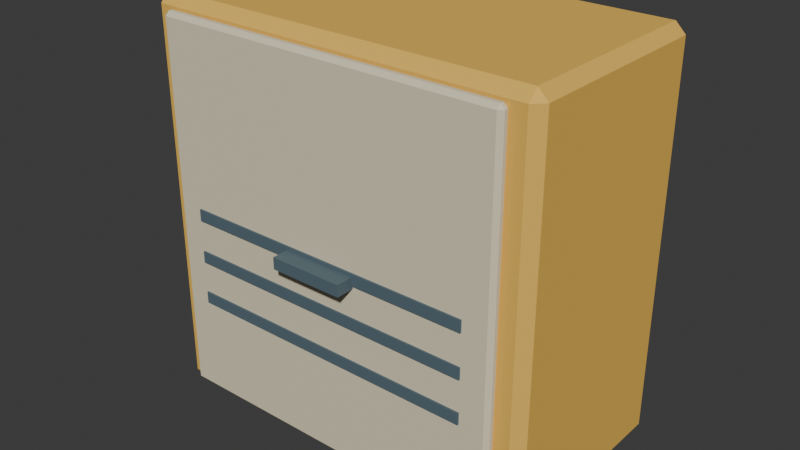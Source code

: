 # Source: portable_generator.blend  (saved by Blender 5.2.45; exported with 4.5.12 LTS)
import bpy
from mathutils import Matrix  # noqa: F401  (used for matrix-valued properties, if any)

bpy.ops.wm.read_factory_settings(use_empty=True)
scene = bpy.context.scene
scene.name = 'Scene'

# ---- collections
col_collection = bpy.data.collections.new('Collection'); scene.collection.children.link(col_collection)

# ---- materials (node trees are filled in below, after node groups)
mat_portable_generator_palette = bpy.data.materials.new('portable_generator palette')

# ---- material node trees
mat_portable_generator_palette.use_nodes = True; mat_portable_generator_palette.node_tree.nodes.clear()
_N = mat_portable_generator_palette.node_tree.nodes; _L = mat_portable_generator_palette.node_tree.links
n0 = _N.new('ShaderNodeBsdfPrincipled'); n0.name = 'Principled BSDF'; n0.location = (-200, 100)
n0.inputs[2].default_value = 0.78
n0.inputs[10].default_value = 0.005
n1 = _N.new('ShaderNodeOutputMaterial'); n1.name = 'Material Output'; n1.location = (200, 100)
n2 = _N.new('ShaderNodeVertexColor'); n2.name = 'Color Attribute'; n2.location = (0, 0)
n2.layer_name = 'Color'
_L.new(n0.outputs[0], n1.inputs[0])
_L.new(n2.outputs[0], n0.inputs[0])
n1.is_active_output = True

# ---- world
world_world = bpy.data.worlds.new('World'); scene.world = world_world
world_world.use_nodes = True; world_world.node_tree.nodes.clear()
_N = world_world.node_tree.nodes; _L = world_world.node_tree.links
n0 = _N.new('ShaderNodeOutputWorld'); n0.name = 'World Output'; n0.location = (200, 100)
n1 = _N.new('ShaderNodeBackground'); n1.name = 'Background'; n1.location = (-200, 100)
n1.inputs[0].default_value = (0.05088, 0.05088, 0.05088, 1.0)
_L.new(n1.outputs[0], n0.inputs[0])
n0.is_active_output = True
world_world.color = (0.05088, 0.05088, 0.05088)
world_world.sun_shadow_jitter_overblur = 0.0

# ---- meshes
me_cube_483 = bpy.data.meshes.new('Cube.483')
me_cube_483.from_pydata([(-0.57, -0.295, -0.6), (-0.57, -0.325, -0.57), (-0.6, -0.295, -0.57), (-0.57, -0.325, 0.57), (-0.57, -0.295, 0.6), (-0.6, -0.295, 0.57), (-0.57, 0.295, -0.6), (-0.6, 0.295, -0.57), (-0.57, 0.325, -0.57), (-0.57, 0.295, 0.6), (-0.57, 0.325, 0.57), (-0.6, 0.295, 0.57), (0.57, -0.295, -0.6), (0.6, -0.295, -0.57), (0.57, -0.325, -0.57), (0.57, -0.295, 0.6), (0.57, -0.325, 0.57), (0.6, -0.295, 0.57), (0.57, 0.295, -0.6), (0.57, 0.325, -0.57), (0.6, 0.295, -0.57), (0.57, 0.295, 0.6), (0.6, 0.295, 0.57), (0.57, 0.325, 0.57), (-0.516, -0.3455, -0.565), (-0.516, -0.3575, -0.553), (-0.528, -0.3455, -0.553), (-0.516, -0.3575, 0.553), (-0.516, -0.3455, 0.565), (-0.528, -0.3455, 0.553), (-0.516, -0.3345, -0.565), (-0.528, -0.3345, -0.553), (-0.516, -0.3225, -0.553), (-0.516, -0.3345, 0.565), (-0.516, -0.3225, 0.553), (-0.528, -0.3345, 0.553), (0.516, -0.3455, -0.565), (0.528, -0.3455, -0.553), (0.516, -0.3575, -0.553), (0.516, -0.3455, 0.565), (0.516, -0.3575, 0.553), (0.528, -0.3455, 0.553), (0.516, -0.3345, -0.565), (0.516, -0.3225, -0.553), (0.528, -0.3345, -0.553), (0.516, -0.3345, 0.565), (0.528, -0.3345, 0.553), (0.516, -0.3225, 0.553), (-0.11, -0.4125, -0.0175), (-0.11, -0.4125, 0.0175), (-0.11, -0.3575, -0.0175), (-0.11, -0.3575, 0.0175), (0.11, -0.4125, -0.0175), (0.11, -0.4125, 0.0175), (0.11, -0.3575, -0.0175), (0.11, -0.3575, 0.0175), (-0.444, -0.3625, -0.2675), (-0.444, -0.3625, -0.2325), (-0.444, -0.3375, -0.2675), (-0.444, -0.3375, -0.2325), (0.444, -0.3625, -0.2675), (0.444, -0.3625, -0.2325), (0.444, -0.3375, -0.2675), (0.444, -0.3375, -0.2325), (-0.444, -0.3625, -0.1375), (-0.444, -0.3625, -0.1025), (-0.444, -0.3375, -0.1375), (-0.444, -0.3375, -0.1025), (0.444, -0.3625, -0.1375), (0.444, -0.3625, -0.1025), (0.444, -0.3375, -0.1375), (0.444, -0.3375, -0.1025), (-0.444, -0.3625, -0.0075), (-0.444, -0.3625, 0.0275), (-0.444, -0.3375, -0.0075), (-0.444, -0.3375, 0.0275), (0.444, -0.3625, -0.0075), (0.444, -0.3625, 0.0275), (0.444, -0.3375, -0.0075), (0.444, -0.3375, 0.0275)], [], [(0, 1, 2), (3, 4, 5), (6, 7, 8), (9, 10, 11), (12, 13, 14), (15, 16, 17), (18, 19, 20), (21, 22, 23), (6, 0, 2, 7), (1, 3, 5, 2), (4, 9, 11, 5), (10, 8, 7, 11), (18, 6, 8, 19), (9, 21, 23, 10), (22, 20, 19, 23), (12, 18, 20, 13), (21, 15, 17, 22), (16, 14, 13, 17), (0, 12, 14, 1), (15, 4, 3, 16), (6, 18, 12, 0), (2, 5, 11, 7), (14, 16, 3, 1), (21, 9, 4, 15), (8, 10, 23, 19), (20, 22, 17, 13), (24, 25, 26), (27, 28, 29), (30, 31, 32), (33, 34, 35), (36, 37, 38), (39, 40, 41), (42, 43, 44), (45, 46, 47), (30, 24, 26, 31), (25, 27, 29, 26), (28, 33, 35, 29), (34, 32, 31, 35), (42, 30, 32, 43), (33, 45, 47, 34), (46, 44, 43, 47), (36, 42, 44, 37), (45, 39, 41, 46), (40, 38, 37, 41), (24, 36, 38, 25), (39, 28, 27, 40), (30, 42, 36, 24), (26, 29, 35, 31), (38, 40, 27, 25), (45, 33, 28, 39), (32, 34, 47, 43), (44, 46, 41, 37), (48, 49, 51, 50), (50, 51, 55, 54), (54, 55, 53, 52), (52, 53, 49, 48), (50, 54, 52, 48), (55, 51, 49, 53), (56, 57, 59, 58), (58, 59, 63, 62), (62, 63, 61, 60), (60, 61, 57, 56), (58, 62, 60, 56), (63, 59, 57, 61), (64, 65, 67, 66), (66, 67, 71, 70), (70, 71, 69, 68), (68, 69, 65, 64), (66, 70, 68, 64), (71, 67, 65, 69), (72, 73, 75, 74), (74, 75, 79, 78), (78, 79, 77, 76), (76, 77, 73, 72), (74, 78, 76, 72), (79, 75, 73, 77)])
_uv = me_cube_483.uv_layers.new(name='UVMap')
_uv.uv.foreach_set('vector', [0.1312, 0.7385, 0.1312, 0.75, 0.125, 0.7385, 0.6188, 0.0, 0.625, 0.01154, 0.6187, 0.01154, 0.1312, 0.5115, 0.125, 0.5115, 0.1312, 0.5, 0.625, 0.2444, 0.6187, 0.2547, 0.6187, 0.2385, 0.3688, 0.7385, 0.3797, 0.7385, 0.375, 0.7531, 0.6281, 0.7474, 0.6187, 0.7562, 0.6187, 0.7413, 0.3688, 0.5115, 0.375, 0.4969, 0.3797, 0.5115, 0.6281, 0.5026, 0.6187, 0.5087, 0.6187, 0.4938, 0.1312, 0.5115, 0.1312, 0.7385, 0.125, 0.7385, 0.125, 0.5115, 0.3813, 0.0, 0.6188, 0.0, 0.6187, 0.01154, 0.3812, 0.01154, 0.625, 0.01154, 0.625, 0.2444, 0.6187, 0.2385, 0.6187, 0.01154, 0.6187, 0.2547, 0.3812, 0.2562, 0.3812, 0.2385, 0.6187, 0.2385, 0.3688, 0.5115, 0.1312, 0.5115, 0.1312, 0.5, 0.375, 0.4969, 0.625, 0.2444, 0.6281, 0.5026, 0.6187, 0.4938, 0.6187, 0.2547, 0.6187, 0.5087, 0.3797, 0.5115, 0.375, 0.4969, 0.6187, 0.4938, 0.3688, 0.7385, 0.3688, 0.5115, 0.3797, 0.5115, 0.3797, 0.7385, 0.6281, 0.5026, 0.6281, 0.7474, 0.6187, 0.7413, 0.6187, 0.5087, 0.6187, 0.7562, 0.375, 0.7531, 0.3797, 0.7385, 0.6187, 0.7413, 0.1312, 0.7385, 0.3688, 0.7385, 0.375, 0.7531, 0.1312, 0.75, 0.6281, 0.7474, 0.625, 0.9938, 0.6187, 0.9937, 0.6187, 0.7562, 0.1312, 0.5115, 0.3688, 0.5115, 0.3688, 0.7385, 0.1312, 0.7385, 0.3812, 0.01154, 0.6187, 0.01154, 0.6187, 0.2385, 0.3812, 0.2385, 0.375, 0.7531, 0.6187, 0.7562, 0.6187, 0.9937, 0.3812, 0.9937, 0.6281, 0.5026, 0.8687, 0.5115, 0.8687, 0.7385, 0.6281, 0.7474, 0.3812, 0.2562, 0.6187, 0.2547, 0.6187, 0.4938, 0.375, 0.4969, 0.3797, 0.5115, 0.6187, 0.5087, 0.6187, 0.7413, 0.3797, 0.7385, 0.1278, 0.6643, 0.1278, 0.75, 0.125, 0.6643, 0.6223, 0.9972, 0.625, 0.9972, 0.6223, 1.0, 0.1278, 0.5857, 0.125, 0.5857, 0.1278, 0.5, 0.625, 0.2233, 0.6223, 0.2528, 0.6223, 0.1857, 0.3722, 0.6643, 0.377, 0.6643, 0.3749, 0.7514, 0.6264, 0.7086, 0.6223, 0.7528, 0.6223, 0.6857, 0.3722, 0.5857, 0.3749, 0.4986, 0.377, 0.5857, 0.6264, 0.5636, 0.6223, 0.5857, 0.6223, 0.4979, 0.1278, 0.5857, 0.1278, 0.6643, 0.125, 0.6643, 0.125, 0.5857, 0.3777, 0.0, 0.6223, 0.0, 0.6223, 0.08571, 0.3777, 0.08571, 0.625, 0.08571, 0.625, 0.2233, 0.6223, 0.1857, 0.6223, 0.08571, 0.6223, 0.2528, 0.3777, 0.2528, 0.3777, 0.1643, 0.6223, 0.1857, 0.3722, 0.5857, 0.1278, 0.5857, 0.1278, 0.5, 0.3749, 0.4986, 0.625, 0.2233, 0.6264, 0.5636, 0.6223, 0.4979, 0.6223, 0.2528, 0.6223, 0.5857, 0.377, 0.5857, 0.3749, 0.4986, 0.6223, 0.4979, 0.3722, 0.6643, 0.3722, 0.5857, 0.377, 0.5857, 0.377, 0.6643, 0.6264, 0.5636, 0.6264, 0.7086, 0.6223, 0.6857, 0.6223, 0.5857, 0.6223, 0.7528, 0.3749, 0.7514, 0.377, 0.6643, 0.6223, 0.6857, 0.1278, 0.6643, 0.3722, 0.6643, 0.3749, 0.7514, 0.1278, 0.75, 0.6264, 0.7086, 0.625, 0.9972, 0.6223, 0.9972, 0.6223, 0.7528, 0.1278, 0.5857, 0.3722, 0.5857, 0.3722, 0.6643, 0.1278, 0.6643, 0.3777, 0.08571, 0.6223, 0.08571, 0.6223, 0.1857, 0.3777, 0.1643, 0.3749, 0.7514, 0.6223, 0.7528, 0.6223, 0.9972, 0.3777, 0.9972, 0.6264, 0.5636, 0.8722, 0.5857, 0.8722, 0.6643, 0.6264, 0.7086, 0.3777, 0.2528, 0.6223, 0.2528, 0.6223, 0.4979, 0.3749, 0.4986, 0.377, 0.5857, 0.6223, 0.5857, 0.6223, 0.6857, 0.377, 0.6643, 0.375, 0.0, 0.625, 0.0, 0.625, 0.25, 0.375, 0.25, 0.375, 0.25, 0.625, 0.25, 0.625, 0.5, 0.375, 0.5, 0.375, 0.5, 0.625, 0.5, 0.625, 0.75, 0.375, 0.75, 0.375, 0.75, 0.625, 0.75, 0.625, 1.0, 0.375, 1.0, 0.125, 0.5, 0.375, 0.5, 0.375, 0.75, 0.125, 0.75, 0.625, 0.5, 0.875, 0.5, 0.875, 0.75, 0.625, 0.75, 0.375, 0.0, 0.625, 0.0, 0.625, 0.25, 0.375, 0.25, 0.375, 0.25, 0.625, 0.25, 0.625, 0.5, 0.375, 0.5, 0.375, 0.5, 0.625, 0.5, 0.625, 0.75, 0.375, 0.75, 0.375, 0.75, 0.625, 0.75, 0.625, 1.0, 0.375, 1.0, 0.125, 0.5, 0.375, 0.5, 0.375, 0.75, 0.125, 0.75, 0.625, 0.5, 0.875, 0.5, 0.875, 0.75, 0.625, 0.75, 0.375, 0.0, 0.625, 0.0, 0.625, 0.25, 0.375, 0.25, 0.375, 0.25, 0.625, 0.25, 0.625, 0.5, 0.375, 0.5, 0.375, 0.5, 0.625, 0.5, 0.625, 0.75, 0.375, 0.75, 0.375, 0.75, 0.625, 0.75, 0.625, 1.0, 0.375, 1.0, 0.125, 0.5, 0.375, 0.5, 0.375, 0.75, 0.125, 0.75, 0.625, 0.5, 0.875, 0.5, 0.875, 0.75, 0.625, 0.75, 0.375, 0.0, 0.625, 0.0, 0.625, 0.25, 0.375, 0.25, 0.375, 0.25, 0.625, 0.25, 0.625, 0.5, 0.375, 0.5, 0.375, 0.5, 0.625, 0.5, 0.625, 0.75, 0.375, 0.75, 0.375, 0.75, 0.625, 0.75, 0.625, 1.0, 0.375, 1.0, 0.125, 0.5, 0.375, 0.5, 0.375, 0.75, 0.125, 0.75, 0.625, 0.5, 0.875, 0.5, 0.875, 0.75, 0.625, 0.75])
_ca = me_cube_483.color_attributes.new('Color', 'BYTE_COLOR', 'CORNER')
_ca.data.foreach_set('color', [0.8469, 0.5089, 0.09084, 1.0, 0.8469, 0.5089, 0.09084, 1.0, 0.8469, 0.5089, 0.09084, 1.0, 0.8469, 0.5089, 0.09084, 1.0, 0.8469, 0.5089, 0.09084, 1.0, 0.8469, 0.5089, 0.09084, 1.0, 0.8469, 0.5089, 0.09084, 1.0, 0.8469, 0.5089, 0.09084, 1.0, 0.8469, 0.5089, 0.09084, 1.0, 0.8469, 0.5089, 0.09084, 1.0, 0.8469, 0.5089, 0.09084, 1.0, 0.8469, 0.5089, 0.09084, 1.0, 0.8469, 0.5089, 0.09084, 1.0, 0.8469, 0.5089, 0.09084, 1.0, 0.8469, 0.5089, 0.09084, 1.0, 0.8469, 0.5089, 0.09084, 1.0, 0.8469, 0.5089, 0.09084, 1.0, 0.8469, 0.5089, 0.09084, 1.0, 0.8469, 0.5089, 0.09084, 1.0, 0.8469, 0.5089, 0.09084, 1.0, 0.8469, 0.5089, 0.09084, 1.0, 0.8469, 0.5089, 0.09084, 1.0, 0.8469, 0.5089, 0.09084, 1.0, 0.8469, 0.5089, 0.09084, 1.0, 0.8469, 0.5089, 0.09084, 1.0, 0.8469, 0.5089, 0.09084, 1.0, 0.8469, 0.5089, 0.09084, 1.0, 0.8469, 0.5089, 0.09084, 1.0, 0.8469, 0.5089, 0.09084, 1.0, 0.8469, 0.5089, 0.09084, 1.0, 0.8469, 0.5089, 0.09084, 1.0, 0.8469, 0.5089, 0.09084, 1.0, 0.8469, 0.5089, 0.09084, 1.0, 0.8469, 0.5089, 0.09084, 1.0, 0.8469, 0.5089, 0.09084, 1.0, 0.8469, 0.5089, 0.09084, 1.0, 0.8469, 0.5089, 0.09084, 1.0, 0.8469, 0.5089, 0.09084, 1.0, 0.8469, 0.5089, 0.09084, 1.0, 0.8469, 0.5089, 0.09084, 1.0, 0.8469, 0.5089, 0.09084, 1.0, 0.8469, 0.5089, 0.09084, 1.0, 0.8469, 0.5089, 0.09084, 1.0, 0.8469, 0.5089, 0.09084, 1.0, 0.8469, 0.5089, 0.09084, 1.0, 0.8469, 0.5089, 0.09084, 1.0, 0.8469, 0.5089, 0.09084, 1.0, 0.8469, 0.5089, 0.09084, 1.0, 0.8469, 0.5089, 0.09084, 1.0, 0.8469, 0.5089, 0.09084, 1.0, 0.8469, 0.5089, 0.09084, 1.0, 0.8469, 0.5089, 0.09084, 1.0, 0.8469, 0.5089, 0.09084, 1.0, 0.8469, 0.5089, 0.09084, 1.0, 0.8469, 0.5089, 0.09084, 1.0, 0.8469, 0.5089, 0.09084, 1.0, 0.8469, 0.5089, 0.09084, 1.0, 0.8469, 0.5089, 0.09084, 1.0, 0.8469, 0.5089, 0.09084, 1.0, 0.8469, 0.5089, 0.09084, 1.0, 0.8469, 0.5089, 0.09084, 1.0, 0.8469, 0.5089, 0.09084, 1.0, 0.8469, 0.5089, 0.09084, 1.0, 0.8469, 0.5089, 0.09084, 1.0, 0.8469, 0.5089, 0.09084, 1.0, 0.8469, 0.5089, 0.09084, 1.0, 0.8469, 0.5089, 0.09084, 1.0, 0.8469, 0.5089, 0.09084, 1.0, 0.8469, 0.5089, 0.09084, 1.0, 0.8469, 0.5089, 0.09084, 1.0, 0.8469, 0.5089, 0.09084, 1.0, 0.8469, 0.5089, 0.09084, 1.0, 0.8469, 0.5089, 0.09084, 1.0, 0.8469, 0.5089, 0.09084, 1.0, 0.8469, 0.5089, 0.09084, 1.0, 0.8469, 0.5089, 0.09084, 1.0, 0.8469, 0.5089, 0.09084, 1.0, 0.8469, 0.5089, 0.09084, 1.0, 0.8469, 0.5089, 0.09084, 1.0, 0.8469, 0.5089, 0.09084, 1.0, 0.8469, 0.5089, 0.09084, 1.0, 0.8469, 0.5089, 0.09084, 1.0, 0.8469, 0.5089, 0.09084, 1.0, 0.8469, 0.5089, 0.09084, 1.0, 0.8469, 0.5089, 0.09084, 1.0, 0.8469, 0.5089, 0.09084, 1.0, 0.8469, 0.5089, 0.09084, 1.0, 0.8469, 0.5089, 0.09084, 1.0, 0.8469, 0.5089, 0.09084, 1.0, 0.8469, 0.5089, 0.09084, 1.0, 0.8469, 0.5089, 0.09084, 1.0, 0.8469, 0.5089, 0.09084, 1.0, 0.8469, 0.5089, 0.09084, 1.0, 0.8469, 0.5089, 0.09084, 1.0, 0.8469, 0.5089, 0.09084, 1.0, 0.8469, 0.5089, 0.09084, 1.0, 0.7835, 0.7011, 0.5029, 1.0, 0.7835, 0.7011, 0.5029, 1.0, 0.7835, 0.7011, 0.5029, 1.0, 0.7835, 0.7011, 0.5029, 1.0, 0.7835, 0.7011, 0.5029, 1.0, 0.7835, 0.7011, 0.5029, 1.0, 0.7835, 0.7011, 0.5029, 1.0, 0.7835, 0.7011, 0.5029, 1.0, 0.7835, 0.7011, 0.5029, 1.0, 0.7835, 0.7011, 0.5029, 1.0, 0.7835, 0.7011, 0.5029, 1.0, 0.7835, 0.7011, 0.5029, 1.0, 0.7835, 0.7011, 0.5029, 1.0, 0.7835, 0.7011, 0.5029, 1.0, 0.7835, 0.7011, 0.5029, 1.0, 0.7835, 0.7011, 0.5029, 1.0, 0.7835, 0.7011, 0.5029, 1.0, 0.7835, 0.7011, 0.5029, 1.0, 0.7835, 0.7011, 0.5029, 1.0, 0.7835, 0.7011, 0.5029, 1.0, 0.7835, 0.7011, 0.5029, 1.0, 0.7835, 0.7011, 0.5029, 1.0, 0.7835, 0.7011, 0.5029, 1.0, 0.7835, 0.7011, 0.5029, 1.0, 0.7835, 0.7011, 0.5029, 1.0, 0.7835, 0.7011, 0.5029, 1.0, 0.7835, 0.7011, 0.5029, 1.0, 0.7835, 0.7011, 0.5029, 1.0, 0.7835, 0.7011, 0.5029, 1.0, 0.7835, 0.7011, 0.5029, 1.0, 0.7835, 0.7011, 0.5029, 1.0, 0.7835, 0.7011, 0.5029, 1.0, 0.7835, 0.7011, 0.5029, 1.0, 0.7835, 0.7011, 0.5029, 1.0, 0.7835, 0.7011, 0.5029, 1.0, 0.7835, 0.7011, 0.5029, 1.0, 0.7835, 0.7011, 0.5029, 1.0, 0.7835, 0.7011, 0.5029, 1.0, 0.7835, 0.7011, 0.5029, 1.0, 0.7835, 0.7011, 0.5029, 1.0, 0.7835, 0.7011, 0.5029, 1.0, 0.7835, 0.7011, 0.5029, 1.0, 0.7835, 0.7011, 0.5029, 1.0, 0.7835, 0.7011, 0.5029, 1.0, 0.7835, 0.7011, 0.5029, 1.0, 0.7835, 0.7011, 0.5029, 1.0, 0.7835, 0.7011, 0.5029, 1.0, 0.7835, 0.7011, 0.5029, 1.0, 0.7835, 0.7011, 0.5029, 1.0, 0.7835, 0.7011, 0.5029, 1.0, 0.7835, 0.7011, 0.5029, 1.0, 0.7835, 0.7011, 0.5029, 1.0, 0.7835, 0.7011, 0.5029, 1.0, 0.7835, 0.7011, 0.5029, 1.0, 0.7835, 0.7011, 0.5029, 1.0, 0.7835, 0.7011, 0.5029, 1.0, 0.7835, 0.7011, 0.5029, 1.0, 0.7835, 0.7011, 0.5029, 1.0, 0.7835, 0.7011, 0.5029, 1.0, 0.7835, 0.7011, 0.5029, 1.0, 0.7835, 0.7011, 0.5029, 1.0, 0.7835, 0.7011, 0.5029, 1.0, 0.7835, 0.7011, 0.5029, 1.0, 0.7835, 0.7011, 0.5029, 1.0, 0.7835, 0.7011, 0.5029, 1.0, 0.7835, 0.7011, 0.5029, 1.0, 0.7835, 0.7011, 0.5029, 1.0, 0.7835, 0.7011, 0.5029, 1.0, 0.7835, 0.7011, 0.5029, 1.0, 0.7835, 0.7011, 0.5029, 1.0, 0.7835, 0.7011, 0.5029, 1.0, 0.7835, 0.7011, 0.5029, 1.0, 0.7835, 0.7011, 0.5029, 1.0, 0.7835, 0.7011, 0.5029, 1.0, 0.7835, 0.7011, 0.5029, 1.0, 0.7835, 0.7011, 0.5029, 1.0, 0.7835, 0.7011, 0.5029, 1.0, 0.7835, 0.7011, 0.5029, 1.0, 0.7835, 0.7011, 0.5029, 1.0, 0.7835, 0.7011, 0.5029, 1.0, 0.7835, 0.7011, 0.5029, 1.0, 0.7835, 0.7011, 0.5029, 1.0, 0.7835, 0.7011, 0.5029, 1.0, 0.7835, 0.7011, 0.5029, 1.0, 0.7835, 0.7011, 0.5029, 1.0, 0.7835, 0.7011, 0.5029, 1.0, 0.7835, 0.7011, 0.5029, 1.0, 0.7835, 0.7011, 0.5029, 1.0, 0.7835, 0.7011, 0.5029, 1.0, 0.7835, 0.7011, 0.5029, 1.0, 0.7835, 0.7011, 0.5029, 1.0, 0.7835, 0.7011, 0.5029, 1.0, 0.7835, 0.7011, 0.5029, 1.0, 0.7835, 0.7011, 0.5029, 1.0, 0.7835, 0.7011, 0.5029, 1.0, 0.7835, 0.7011, 0.5029, 1.0, 0.09084, 0.1413, 0.1714, 1.0, 0.09084, 0.1413, 0.1714, 1.0, 0.09084, 0.1413, 0.1714, 1.0, 0.09084, 0.1413, 0.1714, 1.0, 0.09084, 0.1413, 0.1714, 1.0, 0.09084, 0.1413, 0.1714, 1.0, 0.09084, 0.1413, 0.1714, 1.0, 0.09084, 0.1413, 0.1714, 1.0, 0.09084, 0.1413, 0.1714, 1.0, 0.09084, 0.1413, 0.1714, 1.0, 0.09084, 0.1413, 0.1714, 1.0, 0.09084, 0.1413, 0.1714, 1.0, 0.09084, 0.1413, 0.1714, 1.0, 0.09084, 0.1413, 0.1714, 1.0, 0.09084, 0.1413, 0.1714, 1.0, 0.09084, 0.1413, 0.1714, 1.0, 0.09084, 0.1413, 0.1714, 1.0, 0.09084, 0.1413, 0.1714, 1.0, 0.09084, 0.1413, 0.1714, 1.0, 0.09084, 0.1413, 0.1714, 1.0, 0.09084, 0.1413, 0.1714, 1.0, 0.09084, 0.1413, 0.1714, 1.0, 0.09084, 0.1413, 0.1714, 1.0, 0.09084, 0.1413, 0.1714, 1.0, 0.09084, 0.1413, 0.1714, 1.0, 0.09084, 0.1413, 0.1714, 1.0, 0.09084, 0.1413, 0.1714, 1.0, 0.09084, 0.1413, 0.1714, 1.0, 0.09084, 0.1413, 0.1714, 1.0, 0.09084, 0.1413, 0.1714, 1.0, 0.09084, 0.1413, 0.1714, 1.0, 0.09084, 0.1413, 0.1714, 1.0, 0.09084, 0.1413, 0.1714, 1.0, 0.09084, 0.1413, 0.1714, 1.0, 0.09084, 0.1413, 0.1714, 1.0, 0.09084, 0.1413, 0.1714, 1.0, 0.09084, 0.1413, 0.1714, 1.0, 0.09084, 0.1413, 0.1714, 1.0, 0.09084, 0.1413, 0.1714, 1.0, 0.09084, 0.1413, 0.1714, 1.0, 0.09084, 0.1413, 0.1714, 1.0, 0.09084, 0.1413, 0.1714, 1.0, 0.09084, 0.1413, 0.1714, 1.0, 0.09084, 0.1413, 0.1714, 1.0, 0.09084, 0.1413, 0.1714, 1.0, 0.09084, 0.1413, 0.1714, 1.0, 0.09084, 0.1413, 0.1714, 1.0, 0.09084, 0.1413, 0.1714, 1.0, 0.09084, 0.1413, 0.1714, 1.0, 0.09084, 0.1413, 0.1714, 1.0, 0.09084, 0.1413, 0.1714, 1.0, 0.09084, 0.1413, 0.1714, 1.0, 0.09084, 0.1413, 0.1714, 1.0, 0.09084, 0.1413, 0.1714, 1.0, 0.09084, 0.1413, 0.1714, 1.0, 0.09084, 0.1413, 0.1714, 1.0, 0.09084, 0.1413, 0.1714, 1.0, 0.09084, 0.1413, 0.1714, 1.0, 0.09084, 0.1413, 0.1714, 1.0, 0.09084, 0.1413, 0.1714, 1.0, 0.09084, 0.1413, 0.1714, 1.0, 0.09084, 0.1413, 0.1714, 1.0, 0.09084, 0.1413, 0.1714, 1.0, 0.09084, 0.1413, 0.1714, 1.0, 0.09084, 0.1413, 0.1714, 1.0, 0.09084, 0.1413, 0.1714, 1.0, 0.09084, 0.1413, 0.1714, 1.0, 0.09084, 0.1413, 0.1714, 1.0, 0.09084, 0.1413, 0.1714, 1.0, 0.09084, 0.1413, 0.1714, 1.0, 0.09084, 0.1413, 0.1714, 1.0, 0.09084, 0.1413, 0.1714, 1.0, 0.09084, 0.1413, 0.1714, 1.0, 0.09084, 0.1413, 0.1714, 1.0, 0.09084, 0.1413, 0.1714, 1.0, 0.09084, 0.1413, 0.1714, 1.0, 0.09084, 0.1413, 0.1714, 1.0, 0.09084, 0.1413, 0.1714, 1.0, 0.09084, 0.1413, 0.1714, 1.0, 0.09084, 0.1413, 0.1714, 1.0, 0.09084, 0.1413, 0.1714, 1.0, 0.09084, 0.1413, 0.1714, 1.0, 0.09084, 0.1413, 0.1714, 1.0, 0.09084, 0.1413, 0.1714, 1.0, 0.09084, 0.1413, 0.1714, 1.0, 0.09084, 0.1413, 0.1714, 1.0, 0.09084, 0.1413, 0.1714, 1.0, 0.09084, 0.1413, 0.1714, 1.0, 0.09084, 0.1413, 0.1714, 1.0, 0.09084, 0.1413, 0.1714, 1.0, 0.09084, 0.1413, 0.1714, 1.0, 0.09084, 0.1413, 0.1714, 1.0, 0.09084, 0.1413, 0.1714, 1.0, 0.09084, 0.1413, 0.1714, 1.0, 0.09084, 0.1413, 0.1714, 1.0, 0.09084, 0.1413, 0.1714, 1.0])
me_cube_483.materials.append(mat_portable_generator_palette)
me_cube_483.update()

# ---- objects
ob_portable_generator = bpy.data.objects.new('portable_generator', me_cube_483)

# ---- transforms, parenting, visibility, modifiers, constraints
ob_portable_generator.location = (0.0, 0.0, 0.6)

# ---- collection membership
col_collection.objects.link(ob_portable_generator)

# ---- scene / render settings (as saved in the file)
scene.frame_start = 1; scene.frame_end = 250; scene.frame_set(1)
scene.render.engine = 'BLENDER_EEVEE_NEXT'
scene.render.bake_bias = 0.0
scene.render.bake_samples = 0
scene.render.compositor_device = 'GPU'
scene.eevee.use_volume_custom_range = False
scene.eevee.fast_gi_thickness_near = 0.1
scene.eevee.fast_gi_thickness_far = 0.0
scene.eevee.ray_tracing_options.screen_trace_thickness = 0.1
bpy.context.view_layer.update()

# ---- added for rendering (the .blend has no active camera and no usable light): camera, sun
cam_auto = bpy.data.cameras.new('AutoCamera')
cam_auto.lens = 50.0
cam_auto.sensor_width = 36.0
cam_auto.clip_end = 1000.0
ob_auto_camera = bpy.data.objects.new('AutoCamera', cam_auto)
scene.collection.objects.link(ob_auto_camera)
ob_auto_camera.location = (1.71202, -2.09817, 1.96961)
ob_auto_camera.rotation_euler = (1.09748, -7.21219e-08, 0.694738)
scene.camera = ob_auto_camera
light_auto_sun = bpy.data.lights.new('AutoSun', 'SUN')
light_auto_sun.energy = 3.0
light_auto_sun.angle = 0.0523599
ob_auto_sun = bpy.data.objects.new('AutoSun', light_auto_sun)
scene.collection.objects.link(ob_auto_sun)
ob_auto_sun.rotation_euler = (0.872665, 0.174533, 0.523599)
bpy.context.view_layer.update()

